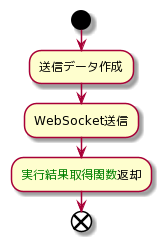

The diagram above was rendered by PlantUML. Its source (embedded in the PNG):
@startuml
start
:送信データ作成;
:WebSocket送信;
:<color:green>実行結果取得関数</color>返却;
end
@enduml